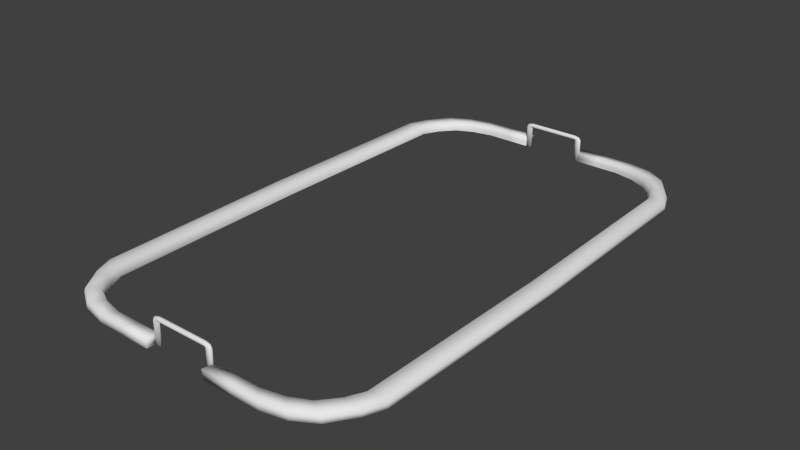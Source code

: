 # Source: court.blend  (saved by Blender 2.64.0; exported with 4.5.12 LTS)
import bpy
from mathutils import Matrix  # noqa: F401  (used for matrix-valued properties, if any)

bpy.ops.wm.read_factory_settings(use_empty=True)
scene = bpy.context.scene
scene.name = 'Scene'

# ---- collections
col_collection_6 = bpy.data.collections.new('Collection 6'); scene.collection.children.link(col_collection_6)

# ---- world
world_world = bpy.data.worlds.new('World'); scene.world = world_world
world_world.color = (0.05088, 0.05088, 0.05088)
world_world.use_sun_shadow = False
world_world.sun_shadow_jitter_overblur = 0.0
world_world.cycles.sampling_method = 'MANUAL'
world_world.cycles.sample_map_resolution = 256

# ---- meshes
me_circle_001 = bpy.data.meshes.new('Circle.001')
me_circle_001.from_pydata([(2.177e-07, 2.885, 0.0), (-0.3721, 2.885, 0.0), (-0.618, 2.885, 0.0), (-0.8973, 2.885, 0.0), (-1.142, 2.832, 0.0), (-1.343, 2.734, 0.0), (-1.492, 2.561, 0.0), (-1.584, 2.373, 0.0), (-1.615, 1.192e-07, 0.0), (1.615, 9.537e-07, 0.0), (1.584, 2.373, 0.0), (1.492, 2.561, 0.0), (1.343, 2.734, 0.0), (1.142, 2.832, 0.0), (0.8973, 2.885, 0.0), (0.618, 2.885, 0.0), (0.3721, 2.885, 0.0), (-0.3721, 3.026, 0.0), (-0.7116, 3.026, 0.0), (-1.033, 3.026, 0.0), (-1.315, 2.965, 0.0), (-1.546, 2.826, 0.0), (-1.735, 2.553, 0.0), (-1.824, 2.337, 0.0), (-1.86, -4.768e-07, 0.0), (1.86, 4.768e-07, 0.0), (1.824, 2.337, 0.0), (1.735, 2.553, 0.0), (1.546, 2.826, 0.0), (1.315, 2.965, 0.0), (1.033, 3.026, 0.0), (0.7116, 3.026, 0.0), (0.3721, 3.026, 0.0), (-0.3725, 2.894, 0.1046), (-0.6361, 2.894, 0.1046), (-0.9235, 2.894, 0.1046), (-1.175, 2.84, 0.1046), (-1.382, 2.742, 0.1046), (-1.536, 2.561, 0.1046), (-1.63, 2.373, 0.1046), (-1.662, 0.0, 0.1046), (1.662, 9.537e-07, 0.1046), (1.63, 2.373, 0.1046), (1.536, 2.561, 0.1046), (1.382, 2.742, 0.1046), (1.175, 2.84, 0.1046), (0.9234, 2.894, 0.1046), (0.6361, 2.894, 0.1046), (0.3725, 2.894, 0.1046), (-0.3546, 3.026, 0.1046), (-0.6972, 3.026, 0.1046), (-1.012, 3.026, 0.1046), (-1.288, 2.965, 0.1046), (-1.515, 2.826, 0.1046), (-1.7, 2.553, 0.1046), (-1.787, 2.337, 0.1046), (-1.822, -4.768e-07, 0.1046), (1.822, 4.768e-07, 0.1046), (1.787, 2.337, 0.1046), (1.7, 2.553, 0.1046), (1.515, 2.826, 0.1046), (1.288, 2.965, 0.1046), (1.012, 3.026, 0.1046), (0.6972, 3.026, 0.1046), (0.3546, 3.026, 0.1046), (-0.3418, 2.937, 0.001495), (-0.3418, 2.937, 0.2541), (-0.3345, 2.937, 0.001495), (-0.3345, 2.937, 0.2541), (-0.3274, 2.935, 0.001495), (-0.3274, 2.935, 0.2541), (-0.321, 2.933, 0.001495), (-0.321, 2.933, 0.2541), (-0.3153, 2.93, 0.001495), (-0.3153, 2.93, 0.2541), (-0.3107, 2.926, 0.001495), (-0.3107, 2.926, 0.2541), (-0.3072, 2.922, 0.001495), (-0.3072, 2.922, 0.2541), (-0.3051, 2.917, 0.001495), (-0.3051, 2.917, 0.2541), (-0.3044, 2.912, 0.001495), (-0.3044, 2.912, 0.2541), (-0.3051, 2.908, 0.001495), (-0.3051, 2.907, 0.2541), (-0.3072, 2.903, 0.001495), (-0.3072, 2.903, 0.2541), (-0.3107, 2.899, 0.001495), (-0.3107, 2.898, 0.2541), (-0.3153, 2.895, 0.001495), (-0.3153, 2.895, 0.2541), (-0.321, 2.892, 0.001495), (-0.321, 2.892, 0.2541), (-0.3274, 2.889, 0.001495), (-0.3274, 2.889, 0.2541), (-0.3345, 2.888, 0.001495), (-0.3345, 2.888, 0.2541), (-0.3418, 2.888, 0.001495), (-0.3418, 2.887, 0.2541), (-0.3491, 2.888, 0.001495), (-0.3491, 2.888, 0.2541), (-0.3561, 2.889, 0.001495), (-0.3561, 2.889, 0.2541), (-0.3625, 2.892, 0.001495), (-0.3625, 2.892, 0.2541), (-0.3682, 2.895, 0.001495), (-0.3682, 2.895, 0.2541), (-0.3729, 2.899, 0.001495), (-0.3729, 2.898, 0.2541), (-0.3763, 2.903, 0.001495), (-0.3763, 2.903, 0.2541), (-0.3784, 2.908, 0.001495), (-0.3784, 2.907, 0.2541), (-0.3792, 2.912, 0.001495), (-0.3792, 2.912, 0.2541), (-0.3784, 2.917, 0.001495), (-0.3784, 2.917, 0.2541), (-0.3763, 2.922, 0.001495), (-0.3763, 2.922, 0.2541), (-0.3729, 2.926, 0.001495), (-0.3729, 2.926, 0.2541), (-0.3682, 2.93, 0.001495), (-0.3682, 2.93, 0.2541), (-0.3625, 2.933, 0.001495), (-0.3625, 2.933, 0.2541), (-0.3561, 2.935, 0.001495), (-0.3561, 2.935, 0.2541), (-0.3491, 2.937, 0.001495), (-0.3491, 2.937, 0.2541), (-0.3311, 2.937, 0.2732), (-0.3259, 2.937, 0.2698), (-0.321, 2.935, 0.2665), (-0.3165, 2.933, 0.2634), (-0.3125, 2.93, 0.2607), (-0.3092, 2.926, 0.2585), (-0.3068, 2.922, 0.2569), (-0.3053, 2.917, 0.2559), (-0.3048, 2.912, 0.2556), (-0.3053, 2.907, 0.2559), (-0.3068, 2.903, 0.2569), (-0.3092, 2.898, 0.2585), (-0.3125, 2.895, 0.2607), (-0.3165, 2.892, 0.2634), (-0.321, 2.889, 0.2665), (-0.3259, 2.888, 0.2698), (-0.3311, 2.887, 0.2732), (-0.3362, 2.888, 0.2767), (-0.3411, 2.889, 0.28), (-0.3457, 2.892, 0.2831), (-0.3497, 2.895, 0.2858), (-0.353, 2.898, 0.288), (-0.3554, 2.903, 0.2896), (-0.3569, 2.907, 0.2906), (-0.3574, 2.912, 0.2909), (-0.3569, 2.917, 0.2906), (-0.3554, 2.922, 0.2896), (-0.353, 2.926, 0.288), (-0.3497, 2.93, 0.2858), (-0.3457, 2.933, 0.2831), (-0.3411, 2.935, 0.28), (-0.3362, 2.937, 0.2767), (-0.2965, 2.937, 0.2799), (-0.2964, 2.937, 0.275), (-0.2963, 2.935, 0.2704), (-0.2962, 2.933, 0.2661), (-0.2961, 2.93, 0.2623), (-0.2961, 2.926, 0.2592), (-0.296, 2.922, 0.2569), (-0.296, 2.917, 0.2555), (-0.296, 2.912, 0.255), (-0.296, 2.907, 0.2555), (-0.296, 2.903, 0.2569), (-0.2961, 2.898, 0.2592), (-0.2961, 2.895, 0.2623), (-0.2962, 2.892, 0.2661), (-0.2963, 2.889, 0.2704), (-0.2964, 2.888, 0.275), (-0.2965, 2.887, 0.2799), (-0.2966, 2.888, 0.2848), (-0.2967, 2.889, 0.2894), (-0.2968, 2.892, 0.2937), (-0.2969, 2.895, 0.2975), (-0.297, 2.898, 0.3006), (-0.297, 2.903, 0.3029), (-0.297, 2.907, 0.3043), (-0.297, 2.912, 0.3048), (-0.297, 2.917, 0.3043), (-0.297, 2.922, 0.3029), (-0.297, 2.926, 0.3006), (-0.2969, 2.93, 0.2975), (-0.2968, 2.933, 0.2937), (-0.2967, 2.935, 0.2894), (-0.2966, 2.937, 0.2848), (0.3418, 2.937, 0.001495), (0.3418, 2.937, 0.2541), (0.3345, 2.937, 0.001495), (0.3345, 2.937, 0.2541), (0.3274, 2.935, 0.001495), (0.3274, 2.935, 0.2541), (0.321, 2.933, 0.001495), (0.321, 2.933, 0.2541), (0.3153, 2.93, 0.001495), (0.3153, 2.93, 0.2541), (0.3107, 2.926, 0.001495), (0.3107, 2.926, 0.2541), (0.3072, 2.922, 0.001495), (0.3072, 2.922, 0.2541), (0.3051, 2.917, 0.001495), (0.3051, 2.917, 0.2541), (0.3044, 2.912, 0.001495), (0.3044, 2.912, 0.2541), (0.3051, 2.908, 0.001495), (0.3051, 2.907, 0.2541), (0.3072, 2.903, 0.001495), (0.3072, 2.903, 0.2541), (0.3107, 2.899, 0.001495), (0.3107, 2.898, 0.2541), (0.3153, 2.895, 0.001495), (0.3153, 2.895, 0.2541), (0.321, 2.892, 0.001495), (0.321, 2.892, 0.2541), (0.3274, 2.889, 0.001495), (0.3274, 2.889, 0.2541), (0.3345, 2.888, 0.001495), (0.3345, 2.888, 0.2541), (0.3418, 2.888, 0.001495), (0.3418, 2.887, 0.2541), (0.3491, 2.888, 0.001495), (0.3491, 2.888, 0.2541), (0.3561, 2.889, 0.001495), (0.3561, 2.889, 0.2541), (0.3625, 2.892, 0.001495), (0.3625, 2.892, 0.2541), (0.3682, 2.895, 0.001495), (0.3682, 2.895, 0.2541), (0.3729, 2.899, 0.001495), (0.3729, 2.898, 0.2541), (0.3763, 2.903, 0.001495), (0.3763, 2.903, 0.2541), (0.3784, 2.908, 0.001495), (0.3784, 2.907, 0.2541), (0.3792, 2.912, 0.001495), (0.3792, 2.912, 0.2541), (0.3784, 2.917, 0.001495), (0.3784, 2.917, 0.2541), (0.3763, 2.922, 0.001495), (0.3763, 2.922, 0.2541), (0.3729, 2.926, 0.001495), (0.3729, 2.926, 0.2541), (0.3682, 2.93, 0.001495), (0.3682, 2.93, 0.2541), (0.3625, 2.933, 0.001495), (0.3625, 2.933, 0.2541), (0.3561, 2.935, 0.001495), (0.3561, 2.935, 0.2541), (0.3491, 2.937, 0.001495), (0.3491, 2.937, 0.2541), (0.3311, 2.937, 0.2732), (0.3259, 2.937, 0.2698), (0.321, 2.935, 0.2665), (0.3165, 2.933, 0.2634), (0.3125, 2.93, 0.2607), (0.3092, 2.926, 0.2585), (0.3068, 2.922, 0.2569), (0.3053, 2.917, 0.2559), (0.3048, 2.912, 0.2556), (0.3053, 2.907, 0.2559), (0.3068, 2.903, 0.2569), (0.3092, 2.898, 0.2585), (0.3125, 2.895, 0.2607), (0.3165, 2.892, 0.2634), (0.321, 2.889, 0.2665), (0.3259, 2.888, 0.2698), (0.3311, 2.887, 0.2732), (0.3362, 2.888, 0.2767), (0.3411, 2.889, 0.28), (0.3457, 2.892, 0.2831), (0.3497, 2.895, 0.2858), (0.353, 2.898, 0.288), (0.3554, 2.903, 0.2896), (0.3569, 2.907, 0.2906), (0.3574, 2.912, 0.2909), (0.3569, 2.917, 0.2906), (0.3554, 2.922, 0.2896), (0.353, 2.926, 0.288), (0.3497, 2.93, 0.2858), (0.3457, 2.933, 0.2831), (0.3411, 2.935, 0.28), (0.3362, 2.937, 0.2767), (0.2965, 2.937, 0.2799), (0.2964, 2.937, 0.275), (0.2963, 2.935, 0.2704), (0.2962, 2.933, 0.2661), (0.2961, 2.93, 0.2623), (0.2961, 2.926, 0.2592), (0.296, 2.922, 0.2569), (0.296, 2.917, 0.2555), (0.296, 2.912, 0.255), (0.296, 2.907, 0.2555), (0.296, 2.903, 0.2569), (0.2961, 2.898, 0.2592), (0.2961, 2.895, 0.2623), (0.2962, 2.892, 0.2661), (0.2963, 2.889, 0.2704), (0.2964, 2.888, 0.275), (0.2965, 2.887, 0.2799), (0.2966, 2.888, 0.2848), (0.2967, 2.889, 0.2894), (0.2968, 2.892, 0.2937), (0.2969, 2.895, 0.2975), (0.297, 2.898, 0.3006), (0.297, 2.903, 0.3029), (0.297, 2.907, 0.3043), (0.297, 2.912, 0.3048), (0.297, 2.917, 0.3043), (0.297, 2.922, 0.3029), (0.297, 2.926, 0.3006), (0.2969, 2.93, 0.2975), (0.2968, 2.933, 0.2937), (0.2967, 2.935, 0.2894), (0.2966, 2.937, 0.2848), (2.423e-08, 2.937, 0.2799), (6.146e-06, 2.937, 0.275), (1.203e-05, 2.935, 0.2704), (1.749e-05, 2.933, 0.2661), (2.228e-05, 2.93, 0.2623), (2.615e-05, 2.926, 0.2592), (2.907e-05, 2.922, 0.2569), (3.087e-05, 2.917, 0.2555), (3.144e-05, 2.912, 0.255), (3.087e-05, 2.907, 0.2555), (2.907e-05, 2.903, 0.2569), (2.615e-05, 2.898, 0.2592), (2.228e-05, 2.895, 0.2623), (1.749e-05, 2.892, 0.2661), (1.203e-05, 2.889, 0.2704), (6.146e-06, 2.888, 0.275), (2.423e-08, 2.887, 0.2799), (-6.135e-06, 2.888, 0.2848), (-1.206e-05, 2.889, 0.2894), (-1.747e-05, 2.892, 0.2937), (-2.227e-05, 2.895, 0.2975), (-2.618e-05, 2.898, 0.3006), (-2.909e-05, 2.903, 0.3029), (-3.082e-05, 2.907, 0.3043), (-3.147e-05, 2.912, 0.3048), (-3.086e-05, 2.917, 0.3043), (-2.906e-05, 2.922, 0.3029), (-2.618e-05, 2.926, 0.3006), (-2.227e-05, 2.93, 0.2975), (-1.747e-05, 2.933, 0.2937), (-1.205e-05, 2.935, 0.2894), (-6.134e-06, 2.937, 0.2848), (-1.824, 2.337, 0.0523), (-1.86, -4.768e-07, 0.0523), (-1.315, 2.965, 0.0523), (-1.546, 2.826, 0.0523), (-0.3721, 3.026, 0.0523), (-0.7116, 3.026, 0.0523), (-1.735, 2.553, 0.0523), (-1.033, 3.026, 0.0523), (-1.615, 1.192e-07, 0.0523), (-1.584, 2.373, 0.0523), (-1.492, 2.561, 0.0523), (-1.343, 2.734, 0.0523), (-1.142, 2.832, 0.0523), (-0.8973, 2.885, 0.0523), (-0.618, 2.885, 0.0523), (-0.3721, 2.885, 0.0523), (0.8973, 2.885, 0.0523), (1.142, 2.832, 0.0523), (1.343, 2.734, 0.0523), (1.492, 2.561, 0.0523), (1.315, 2.965, 0.0523), (0.3721, 3.026, 0.0523), (0.3721, 2.885, 0.0523), (0.618, 2.885, 0.0523), (0.7116, 3.026, 0.0523), (1.735, 2.553, 0.0523), (1.824, 2.337, 0.0523), (1.033, 3.026, 0.0523), (1.584, 2.373, 0.0523), (1.615, 9.537e-07, 0.0523), (1.86, 4.768e-07, 0.0523), (1.546, 2.826, 0.0523), (-1.615, 1.192e-07, 0.0), (2.177e-07, 2.885, 0.0), (-0.3721, 2.885, 0.0), (-1.492, 2.561, 0.0), (1.492, 2.561, 0.0), (0.3721, 2.885, 0.0), (-1.584, 2.373, 0.0), (-0.618, 2.885, 0.0), (1.142, 2.832, 0.0), (0.618, 2.885, 0.0), (1.584, 2.373, 0.0), (-1.343, 2.734, 0.0), (-0.8973, 2.885, 0.0), (0.8973, 2.885, 0.0), (1.615, 9.537e-07, 0.0), (-1.142, 2.832, 0.0), (1.343, 2.734, 0.0)], [(386, 0)], [(48, 47, 63, 64), (16, 32, 31, 15), (11, 27, 26, 10), (6, 22, 21, 5), (12, 28, 27, 11), (7, 23, 22, 6), (2, 18, 17, 1), (13, 29, 28, 12), (8, 24, 23, 7), (3, 19, 18, 2), (14, 30, 29, 13), (4, 20, 19, 3), (15, 31, 30, 14), (10, 26, 25, 9), (5, 21, 20, 4), (43, 42, 58, 59), (38, 37, 53, 54), (376, 369, 46, 47), (376, 47, 48, 375), (44, 43, 59, 60), (39, 38, 54, 55), (34, 33, 49, 50), (45, 44, 60, 61), (40, 39, 55, 56), (35, 34, 50, 51), (46, 45, 61, 62), (36, 35, 51, 52), (47, 46, 62, 63), (42, 41, 57, 58), (37, 36, 52, 53), (375, 48, 64, 374), (380, 373, 29, 30), (378, 379, 26, 27), (354, 353, 23, 24), (356, 355, 20, 21), (358, 357, 17, 18), (374, 377, 31, 32), (373, 384, 28, 29), (379, 383, 25, 26), (353, 359, 22, 23), (355, 360, 19, 20), (368, 1, 17, 357), (377, 380, 30, 31), (384, 378, 27, 28), (359, 356, 21, 22), (360, 358, 18, 19), (362, 363, 38, 39), (361, 362, 39, 40), (364, 37, 38, 363), (364, 365, 36, 37), (365, 366, 35, 36), (367, 34, 35, 366), (368, 33, 34, 367), (369, 370, 45, 46), (371, 44, 45, 370), (371, 372, 43, 44), (381, 42, 43, 372), (382, 41, 42, 381), (65, 66, 68, 67), (67, 68, 70, 69), (69, 70, 72, 71), (71, 72, 74, 73), (73, 74, 76, 75), (75, 76, 78, 77), (77, 78, 80, 79), (79, 80, 82, 81), (81, 82, 84, 83), (83, 84, 86, 85), (85, 86, 88, 87), (87, 88, 90, 89), (89, 90, 92, 91), (91, 92, 94, 93), (93, 94, 96, 95), (95, 96, 98, 97), (97, 98, 100, 99), (99, 100, 102, 101), (101, 102, 104, 103), (103, 104, 106, 105), (105, 106, 108, 107), (107, 108, 110, 109), (109, 110, 112, 111), (111, 112, 114, 113), (113, 114, 116, 115), (115, 116, 118, 117), (117, 118, 120, 119), (119, 120, 122, 121), (121, 122, 124, 123), (123, 124, 126, 125), (66, 128, 160, 129), (127, 128, 66, 65), (125, 126, 128, 127), (65, 67, 69, 71, 73, 75, 77, 79, 81, 83, 85, 87, 89, 91, 93, 95, 97, 99, 101, 103, 105, 107, 109, 111, 113, 115, 117, 119, 121, 123, 125, 127), (132, 131, 163, 164), (128, 126, 159, 160), (126, 124, 158, 159), (124, 122, 157, 158), (122, 120, 156, 157), (120, 118, 155, 156), (118, 116, 154, 155), (116, 114, 153, 154), (114, 112, 152, 153), (112, 110, 151, 152), (68, 66, 129, 130), (110, 108, 150, 151), (108, 106, 149, 150), (106, 104, 148, 149), (104, 102, 147, 148), (102, 100, 146, 147), (100, 98, 145, 146), (98, 96, 144, 145), (96, 94, 143, 144), (94, 92, 142, 143), (92, 90, 141, 142), (90, 88, 140, 141), (88, 86, 139, 140), (86, 84, 138, 139), (84, 82, 137, 138), (82, 80, 136, 137), (80, 78, 135, 136), (78, 76, 134, 135), (76, 74, 133, 134), (74, 72, 132, 133), (72, 70, 131, 132), (70, 68, 130, 131), (167, 166, 326, 327), (129, 160, 192, 161), (158, 157, 189, 190), (155, 154, 186, 187), (152, 151, 183, 184), (149, 148, 180, 181), (146, 145, 177, 178), (143, 142, 174, 175), (140, 139, 171, 172), (137, 136, 168, 169), (134, 133, 165, 166), (131, 130, 162, 163), (160, 159, 191, 192), (157, 156, 188, 189), (154, 153, 185, 186), (151, 150, 182, 183), (148, 147, 179, 180), (145, 144, 176, 177), (142, 141, 173, 174), (139, 138, 170, 171), (136, 135, 167, 168), (133, 132, 164, 165), (130, 129, 161, 162), (159, 158, 190, 191), (156, 155, 187, 188), (153, 152, 184, 185), (150, 149, 181, 182), (147, 146, 178, 179), (144, 143, 175, 176), (141, 140, 172, 173), (138, 137, 169, 170), (135, 134, 166, 167), (322, 321, 352, 351, 350, 349, 348, 347, 346, 345, 344, 343, 342, 341, 340, 339, 338, 337, 336, 335, 334, 333, 332, 331, 330, 329, 328, 327, 326, 325, 324, 323), (164, 163, 323, 324), (161, 192, 352, 321), (190, 189, 349, 350), (187, 186, 346, 347), (184, 183, 343, 344), (181, 180, 340, 341), (178, 177, 337, 338), (175, 174, 334, 335), (172, 171, 331, 332), (169, 168, 328, 329), (166, 165, 325, 326), (163, 162, 322, 323), (192, 191, 351, 352), (189, 188, 348, 349), (186, 185, 345, 346), (183, 182, 342, 343), (180, 179, 339, 340), (177, 176, 336, 337), (174, 173, 333, 334), (171, 170, 330, 331), (168, 167, 327, 328), (165, 164, 324, 325), (162, 161, 321, 322), (191, 190, 350, 351), (188, 187, 347, 348), (185, 184, 344, 345), (182, 181, 341, 342), (179, 178, 338, 339), (176, 175, 335, 336), (173, 172, 332, 333), (170, 169, 329, 330), (193, 195, 196, 194), (195, 197, 198, 196), (197, 199, 200, 198), (199, 201, 202, 200), (201, 203, 204, 202), (203, 205, 206, 204), (205, 207, 208, 206), (207, 209, 210, 208), (209, 211, 212, 210), (211, 213, 214, 212), (213, 215, 216, 214), (215, 217, 218, 216), (217, 219, 220, 218), (219, 221, 222, 220), (221, 223, 224, 222), (223, 225, 226, 224), (225, 227, 228, 226), (227, 229, 230, 228), (229, 231, 232, 230), (231, 233, 234, 232), (233, 235, 236, 234), (235, 237, 238, 236), (237, 239, 240, 238), (239, 241, 242, 240), (241, 243, 244, 242), (243, 245, 246, 244), (245, 247, 248, 246), (247, 249, 250, 248), (249, 251, 252, 250), (251, 253, 254, 252), (194, 257, 288, 256), (255, 193, 194, 256), (253, 255, 256, 254), (193, 255, 253, 251, 249, 247, 245, 243, 241, 239, 237, 235, 233, 231, 229, 227, 225, 223, 221, 219, 217, 215, 213, 211, 209, 207, 205, 203, 201, 199, 197, 195), (260, 292, 291, 259), (256, 288, 287, 254), (254, 287, 286, 252), (252, 286, 285, 250), (250, 285, 284, 248), (248, 284, 283, 246), (246, 283, 282, 244), (244, 282, 281, 242), (242, 281, 280, 240), (240, 280, 279, 238), (196, 258, 257, 194), (238, 279, 278, 236), (236, 278, 277, 234), (234, 277, 276, 232), (232, 276, 275, 230), (230, 275, 274, 228), (228, 274, 273, 226), (226, 273, 272, 224), (224, 272, 271, 222), (222, 271, 270, 220), (220, 270, 269, 218), (218, 269, 268, 216), (216, 268, 267, 214), (214, 267, 266, 212), (212, 266, 265, 210), (210, 265, 264, 208), (208, 264, 263, 206), (206, 263, 262, 204), (204, 262, 261, 202), (202, 261, 260, 200), (200, 260, 259, 198), (198, 259, 258, 196), (295, 327, 326, 294), (257, 289, 320, 288), (286, 318, 317, 285), (283, 315, 314, 282), (280, 312, 311, 279), (277, 309, 308, 276), (274, 306, 305, 273), (271, 303, 302, 270), (268, 300, 299, 267), (265, 297, 296, 264), (262, 294, 293, 261), (259, 291, 290, 258), (288, 320, 319, 287), (285, 317, 316, 284), (282, 314, 313, 281), (279, 311, 310, 278), (276, 308, 307, 275), (273, 305, 304, 272), (270, 302, 301, 269), (267, 299, 298, 266), (264, 296, 295, 263), (261, 293, 292, 260), (258, 290, 289, 257), (287, 319, 318, 286), (284, 316, 315, 283), (281, 313, 312, 280), (278, 310, 309, 277), (275, 307, 306, 274), (272, 304, 303, 271), (269, 301, 300, 268), (266, 298, 297, 265), (263, 295, 294, 262), (322, 323, 324, 325, 326, 327, 328, 329, 330, 331, 332, 333, 334, 335, 336, 337, 338, 339, 340, 341, 342, 343, 344, 345, 346, 347, 348, 349, 350, 351, 352, 321), (292, 324, 323, 291), (289, 321, 352, 320), (318, 350, 349, 317), (315, 347, 346, 314), (312, 344, 343, 311), (309, 341, 340, 308), (306, 338, 337, 305), (303, 335, 334, 302), (300, 332, 331, 299), (297, 329, 328, 296), (294, 326, 325, 293), (291, 323, 322, 290), (320, 352, 351, 319), (317, 349, 348, 316), (314, 346, 345, 313), (311, 343, 342, 310), (308, 340, 339, 307), (305, 337, 336, 304), (302, 334, 333, 301), (299, 331, 330, 298), (296, 328, 327, 295), (293, 325, 324, 292), (290, 322, 321, 289), (319, 351, 350, 318), (316, 348, 347, 315), (313, 345, 344, 312), (310, 342, 341, 309), (307, 339, 338, 306), (304, 336, 335, 303), (301, 333, 332, 300), (298, 330, 329, 297), (56, 55, 353, 354), (53, 52, 355, 356), (50, 49, 357, 358), (55, 54, 359, 353), (52, 51, 360, 355), (33, 368, 357, 49), (54, 53, 356, 359), (51, 50, 358, 360), (7, 6, 363, 362), (8, 7, 362, 361), (5, 364, 363, 6), (5, 4, 365, 364), (4, 3, 366, 365), (2, 367, 366, 3), (1, 368, 367, 2), (14, 13, 370, 369), (60, 59, 378, 384), (10, 381, 372, 11), (15, 14, 369, 376), (15, 376, 375, 16), (58, 57, 383, 379), (59, 58, 379, 378), (61, 60, 384, 373), (16, 375, 374, 32), (12, 371, 370, 13), (64, 63, 377, 374), (9, 382, 381, 10), (63, 62, 380, 377), (12, 11, 372, 371), (62, 61, 373, 380), (16, 390, 394, 15), (3, 397, 392, 2), (11, 389, 395, 10), (10, 395, 399, 9), (8, 385, 391, 7), (6, 388, 396, 5), (12, 401, 389, 11), (14, 398, 393, 13), (5, 396, 400, 4), (2, 392, 387, 1), (13, 393, 401, 12), (15, 394, 398, 14), (7, 391, 388, 6), (4, 400, 397, 3)])
me_circle_001.polygons.foreach_set('use_smooth', [True] * 362)
me_circle_001.use_remesh_preserve_volume = False
me_circle_001.use_remesh_preserve_attributes = False
me_circle_001.use_mirror_vertex_groups = False
me_circle_001.update()

# ---- objects
ob_circle = bpy.data.objects.new('Circle', me_circle_001)

# ---- transforms, parenting, visibility, modifiers, constraints
ob_circle.location = (0.0, 0.0, 0.0)
ob_circle.scale = (9.755, 9.755, 9.755)
ob_circle.lineart.crease_threshold = 0.0
_m = ob_circle.modifiers.new('Mirror', 'MIRROR')
_m.use_axis = (False, True, False)

# ---- collection membership
col_collection_6.objects.link(ob_circle)

# ---- scene / render settings (as saved in the file)
scene.frame_start = 1; scene.frame_end = 250; scene.frame_set(1)
scene.render.engine = 'BLENDER_EEVEE_NEXT'
scene.render.image_settings.color_mode = 'RGB'
scene.render.image_settings.compression = 90
scene.render.resolution_percentage = 50
scene.render.dither_intensity = 0.0
scene.render.bake_margin = 2
scene.render.bake_bias = 0.0
scene.cycles.use_denoising = False
scene.cycles.samples = 10
scene.cycles.sampling_pattern = 'TABULATED_SOBOL'
scene.cycles.light_sampling_threshold = 0.0
scene.cycles.use_adaptive_sampling = False
scene.cycles.use_light_tree = False
scene.cycles.blur_glossy = 0.0
scene.cycles.volume_bounces = 1
scene.cycles.pixel_filter_type = 'GAUSSIAN'
scene.cycles.sample_clamp_indirect = 0.0
scene.view_settings.view_transform = 'Standard'
bpy.context.view_layer.update()

# ---- added for rendering (the .blend has no active camera and no usable light): camera, sun
cam_auto = bpy.data.cameras.new('AutoCamera')
cam_auto.lens = 50.0
cam_auto.sensor_width = 36.0
cam_auto.clip_end = 1126.2
ob_auto_camera = bpy.data.objects.new('AutoCamera', cam_auto)
scene.collection.objects.link(ob_auto_camera)
ob_auto_camera.location = (64.1712, -77.0055, 52.8236)
ob_auto_camera.rotation_euler = (1.09748, -7.21219e-08, 0.694738)
scene.camera = ob_auto_camera
light_auto_sun = bpy.data.lights.new('AutoSun', 'SUN')
light_auto_sun.energy = 3.0
light_auto_sun.angle = 0.0523599
ob_auto_sun = bpy.data.objects.new('AutoSun', light_auto_sun)
scene.collection.objects.link(ob_auto_sun)
ob_auto_sun.rotation_euler = (0.872665, 0.174533, 0.523599)
bpy.context.view_layer.update()
